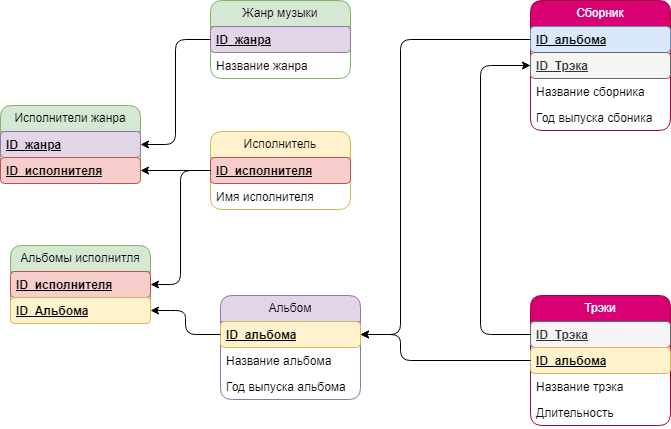

The diagram above was exported from draw.io. Its source (the exported page's mxGraphModel, read from the mxfile embedded in the PNG):
<mxGraphModel dx="880" dy="444" grid="1" gridSize="10" guides="1" tooltips="1" connect="1" arrows="1" fold="1" page="1" pageScale="1" pageWidth="850" pageHeight="1100" background="none" math="0" shadow="0">
  <root>
    <mxCell id="0" />
    <mxCell id="1" parent="0" />
    <mxCell id="1-_jkfvhQH5Qh27fas4j-5" value="Жанр музыки" style="swimlane;fontStyle=0;childLayout=stackLayout;horizontal=1;startSize=26;fillColor=#d5e8d4;horizontalStack=0;resizeParent=1;resizeParentMax=0;resizeLast=0;collapsible=1;marginBottom=0;whiteSpace=wrap;html=1;strokeColor=#82b366;rounded=1;" parent="1" vertex="1">
      <mxGeometry x="230" y="25" width="140" height="78" as="geometry" />
    </mxCell>
    <mxCell id="1-_jkfvhQH5Qh27fas4j-7" value="&lt;b&gt;&lt;u&gt;ID_жанра&lt;/u&gt;&lt;/b&gt;" style="text;strokeColor=#9673a6;fillColor=#e1d5e7;align=left;verticalAlign=top;spacingLeft=4;spacingRight=4;overflow=hidden;rotatable=0;points=[[0,0.5],[1,0.5]];portConstraint=eastwest;whiteSpace=wrap;html=1;rounded=1;" parent="1-_jkfvhQH5Qh27fas4j-5" vertex="1">
      <mxGeometry y="26" width="140" height="26" as="geometry" />
    </mxCell>
    <mxCell id="1-_jkfvhQH5Qh27fas4j-28" value="Название жанра" style="text;strokeColor=none;fillColor=none;align=left;verticalAlign=top;spacingLeft=4;spacingRight=4;overflow=hidden;rotatable=0;points=[[0,0.5],[1,0.5]];portConstraint=eastwest;whiteSpace=wrap;html=1;rounded=1;" parent="1-_jkfvhQH5Qh27fas4j-5" vertex="1">
      <mxGeometry y="52" width="140" height="26" as="geometry" />
    </mxCell>
    <mxCell id="1-_jkfvhQH5Qh27fas4j-9" value="Исполнитель" style="swimlane;fontStyle=0;childLayout=stackLayout;horizontal=1;startSize=26;fillColor=#fff2cc;horizontalStack=0;resizeParent=1;resizeParentMax=0;resizeLast=0;collapsible=1;marginBottom=0;whiteSpace=wrap;html=1;strokeColor=#d6b656;rounded=1;" parent="1" vertex="1">
      <mxGeometry x="230" y="156" width="140" height="78" as="geometry" />
    </mxCell>
    <mxCell id="1-_jkfvhQH5Qh27fas4j-10" value="&lt;b&gt;&lt;u&gt;ID_исполнителя&lt;/u&gt;&lt;/b&gt;" style="text;strokeColor=#b85450;fillColor=#f8cecc;align=left;verticalAlign=top;spacingLeft=4;spacingRight=4;overflow=hidden;rotatable=0;points=[[0,0.5],[1,0.5]];portConstraint=eastwest;whiteSpace=wrap;html=1;rounded=1;" parent="1-_jkfvhQH5Qh27fas4j-9" vertex="1">
      <mxGeometry y="26" width="140" height="26" as="geometry" />
    </mxCell>
    <mxCell id="1-_jkfvhQH5Qh27fas4j-29" value="Имя исполнителя" style="text;strokeColor=none;fillColor=none;align=left;verticalAlign=top;spacingLeft=4;spacingRight=4;overflow=hidden;rotatable=0;points=[[0,0.5],[1,0.5]];portConstraint=eastwest;whiteSpace=wrap;html=1;rounded=1;" parent="1-_jkfvhQH5Qh27fas4j-9" vertex="1">
      <mxGeometry y="52" width="140" height="26" as="geometry" />
    </mxCell>
    <mxCell id="1-_jkfvhQH5Qh27fas4j-18" value="Альбом" style="swimlane;fontStyle=0;childLayout=stackLayout;horizontal=1;startSize=26;fillColor=#e1d5e7;horizontalStack=0;resizeParent=1;resizeParentMax=0;resizeLast=0;collapsible=1;marginBottom=0;whiteSpace=wrap;html=1;strokeColor=#9673a6;rounded=1;" parent="1" vertex="1">
      <mxGeometry x="240" y="320" width="140" height="104" as="geometry" />
    </mxCell>
    <mxCell id="1-_jkfvhQH5Qh27fas4j-24" value="&lt;b&gt;&lt;u&gt;ID_альбома&lt;/u&gt;&lt;/b&gt;" style="text;strokeColor=#d6b656;fillColor=#fff2cc;align=left;verticalAlign=top;spacingLeft=4;spacingRight=4;overflow=hidden;rotatable=0;points=[[0,0.5],[1,0.5]];portConstraint=eastwest;whiteSpace=wrap;html=1;rounded=1;" parent="1-_jkfvhQH5Qh27fas4j-18" vertex="1">
      <mxGeometry y="26" width="140" height="26" as="geometry" />
    </mxCell>
    <mxCell id="1-_jkfvhQH5Qh27fas4j-30" value="Название альбома" style="text;strokeColor=none;fillColor=none;align=left;verticalAlign=top;spacingLeft=4;spacingRight=4;overflow=hidden;rotatable=0;points=[[0,0.5],[1,0.5]];portConstraint=eastwest;whiteSpace=wrap;html=1;rounded=1;" parent="1-_jkfvhQH5Qh27fas4j-18" vertex="1">
      <mxGeometry y="52" width="140" height="26" as="geometry" />
    </mxCell>
    <mxCell id="1-_jkfvhQH5Qh27fas4j-31" value="Год выпуска альбома" style="text;strokeColor=none;fillColor=none;align=left;verticalAlign=top;spacingLeft=4;spacingRight=4;overflow=hidden;rotatable=0;points=[[0,0.5],[1,0.5]];portConstraint=eastwest;whiteSpace=wrap;html=1;rounded=1;" parent="1-_jkfvhQH5Qh27fas4j-18" vertex="1">
      <mxGeometry y="78" width="140" height="26" as="geometry" />
    </mxCell>
    <mxCell id="1-_jkfvhQH5Qh27fas4j-25" value="Трэки" style="swimlane;fontStyle=0;childLayout=stackLayout;horizontal=1;startSize=26;fillColor=#d80073;horizontalStack=0;resizeParent=1;resizeParentMax=0;resizeLast=0;collapsible=1;marginBottom=0;whiteSpace=wrap;html=1;strokeColor=#A50040;fontColor=#ffffff;rounded=1;" parent="1" vertex="1">
      <mxGeometry x="550" y="320" width="140" height="130" as="geometry" />
    </mxCell>
    <mxCell id="1-_jkfvhQH5Qh27fas4j-27" value="&lt;b&gt;&lt;u&gt;ID_Трэка&lt;/u&gt;&lt;/b&gt;" style="text;strokeColor=#666666;fillColor=#f5f5f5;align=left;verticalAlign=top;spacingLeft=4;spacingRight=4;overflow=hidden;rotatable=0;points=[[0,0.5],[1,0.5]];portConstraint=eastwest;whiteSpace=wrap;html=1;rounded=1;fontColor=#333333;" parent="1-_jkfvhQH5Qh27fas4j-25" vertex="1">
      <mxGeometry y="26" width="140" height="26" as="geometry" />
    </mxCell>
    <mxCell id="1-_jkfvhQH5Qh27fas4j-26" value="&lt;b&gt;&lt;u&gt;ID_альбома&lt;/u&gt;&lt;/b&gt;" style="text;strokeColor=#d6b656;fillColor=#fff2cc;align=left;verticalAlign=top;spacingLeft=4;spacingRight=4;overflow=hidden;rotatable=0;points=[[0,0.5],[1,0.5]];portConstraint=eastwest;whiteSpace=wrap;html=1;rounded=1;" parent="1-_jkfvhQH5Qh27fas4j-25" vertex="1">
      <mxGeometry y="52" width="140" height="26" as="geometry" />
    </mxCell>
    <mxCell id="1-_jkfvhQH5Qh27fas4j-32" value="Название трэка" style="text;strokeColor=none;fillColor=none;align=left;verticalAlign=top;spacingLeft=4;spacingRight=4;overflow=hidden;rotatable=0;points=[[0,0.5],[1,0.5]];portConstraint=eastwest;whiteSpace=wrap;html=1;rounded=1;" parent="1-_jkfvhQH5Qh27fas4j-25" vertex="1">
      <mxGeometry y="78" width="140" height="26" as="geometry" />
    </mxCell>
    <mxCell id="1-_jkfvhQH5Qh27fas4j-33" value="Длительность" style="text;strokeColor=none;fillColor=none;align=left;verticalAlign=top;spacingLeft=4;spacingRight=4;overflow=hidden;rotatable=0;points=[[0,0.5],[1,0.5]];portConstraint=eastwest;whiteSpace=wrap;html=1;rounded=1;" parent="1-_jkfvhQH5Qh27fas4j-25" vertex="1">
      <mxGeometry y="104" width="140" height="26" as="geometry" />
    </mxCell>
    <mxCell id="1-_jkfvhQH5Qh27fas4j-37" style="edgeStyle=orthogonalEdgeStyle;rounded=1;orthogonalLoop=1;jettySize=auto;html=1;entryX=1;entryY=0.5;entryDx=0;entryDy=0;exitX=0;exitY=0.5;exitDx=0;exitDy=0;" parent="1" source="1-_jkfvhQH5Qh27fas4j-10" target="TVBrPlGbBszZQYqSE3XN-4" edge="1">
      <mxGeometry relative="1" as="geometry">
        <mxPoint x="220" y="299" as="sourcePoint" />
      </mxGeometry>
    </mxCell>
    <mxCell id="TVBrPlGbBszZQYqSE3XN-1" value="Исполнители жанра" style="swimlane;fontStyle=0;childLayout=stackLayout;horizontal=1;startSize=26;fillColor=#d5e8d4;horizontalStack=0;resizeParent=1;resizeParentMax=0;resizeLast=0;collapsible=1;marginBottom=0;whiteSpace=wrap;html=1;strokeColor=#82b366;rounded=1;" vertex="1" parent="1">
      <mxGeometry x="20" y="130" width="140" height="78" as="geometry" />
    </mxCell>
    <mxCell id="TVBrPlGbBszZQYqSE3XN-2" value="&lt;b&gt;&lt;u&gt;ID_жанра&lt;/u&gt;&lt;/b&gt;" style="text;strokeColor=#9673a6;fillColor=#e1d5e7;align=left;verticalAlign=top;spacingLeft=4;spacingRight=4;overflow=hidden;rotatable=0;points=[[0,0.5],[1,0.5]];portConstraint=eastwest;whiteSpace=wrap;html=1;rounded=1;" vertex="1" parent="TVBrPlGbBszZQYqSE3XN-1">
      <mxGeometry y="26" width="140" height="26" as="geometry" />
    </mxCell>
    <mxCell id="TVBrPlGbBszZQYqSE3XN-4" value="&lt;b&gt;&lt;u&gt;ID_исполнителя&lt;/u&gt;&lt;/b&gt;" style="text;strokeColor=#b85450;fillColor=#f8cecc;align=left;verticalAlign=top;spacingLeft=4;spacingRight=4;overflow=hidden;rotatable=0;points=[[0,0.5],[1,0.5]];portConstraint=eastwest;whiteSpace=wrap;html=1;rounded=1;" vertex="1" parent="TVBrPlGbBszZQYqSE3XN-1">
      <mxGeometry y="52" width="140" height="26" as="geometry" />
    </mxCell>
    <mxCell id="TVBrPlGbBszZQYqSE3XN-6" style="edgeStyle=orthogonalEdgeStyle;rounded=1;orthogonalLoop=1;jettySize=auto;html=1;exitX=0;exitY=0.5;exitDx=0;exitDy=0;entryX=1;entryY=0.5;entryDx=0;entryDy=0;curved=0;" edge="1" parent="1" source="1-_jkfvhQH5Qh27fas4j-7" target="TVBrPlGbBszZQYqSE3XN-2">
      <mxGeometry relative="1" as="geometry" />
    </mxCell>
    <mxCell id="TVBrPlGbBszZQYqSE3XN-7" value="Альбомы исполнитля" style="swimlane;fontStyle=0;childLayout=stackLayout;horizontal=1;startSize=26;fillColor=#d5e8d4;horizontalStack=0;resizeParent=1;resizeParentMax=0;resizeLast=0;collapsible=1;marginBottom=0;whiteSpace=wrap;html=1;strokeColor=#82b366;rounded=1;" vertex="1" parent="1">
      <mxGeometry x="30" y="270" width="140" height="78" as="geometry" />
    </mxCell>
    <mxCell id="TVBrPlGbBszZQYqSE3XN-9" value="&lt;b&gt;&lt;u&gt;ID_исполнителя&lt;/u&gt;&lt;/b&gt;" style="text;strokeColor=#b85450;fillColor=#f8cecc;align=left;verticalAlign=top;spacingLeft=4;spacingRight=4;overflow=hidden;rotatable=0;points=[[0,0.5],[1,0.5]];portConstraint=eastwest;whiteSpace=wrap;html=1;rounded=1;" vertex="1" parent="TVBrPlGbBszZQYqSE3XN-7">
      <mxGeometry y="26" width="140" height="26" as="geometry" />
    </mxCell>
    <mxCell id="TVBrPlGbBszZQYqSE3XN-8" value="&lt;b&gt;&lt;u&gt;ID_Альбома&lt;/u&gt;&lt;/b&gt;" style="text;strokeColor=#d6b656;fillColor=#fff2cc;align=left;verticalAlign=top;spacingLeft=4;spacingRight=4;overflow=hidden;rotatable=0;points=[[0,0.5],[1,0.5]];portConstraint=eastwest;whiteSpace=wrap;html=1;rounded=1;" vertex="1" parent="TVBrPlGbBszZQYqSE3XN-7">
      <mxGeometry y="52" width="140" height="26" as="geometry" />
    </mxCell>
    <mxCell id="TVBrPlGbBszZQYqSE3XN-10" style="edgeStyle=orthogonalEdgeStyle;rounded=1;orthogonalLoop=1;jettySize=auto;html=1;exitX=0;exitY=0.5;exitDx=0;exitDy=0;entryX=1;entryY=0.5;entryDx=0;entryDy=0;curved=0;" edge="1" parent="1" source="1-_jkfvhQH5Qh27fas4j-10" target="TVBrPlGbBszZQYqSE3XN-9">
      <mxGeometry relative="1" as="geometry">
        <Array as="points">
          <mxPoint x="200" y="195" />
          <mxPoint x="200" y="309" />
        </Array>
      </mxGeometry>
    </mxCell>
    <mxCell id="TVBrPlGbBszZQYqSE3XN-11" style="edgeStyle=orthogonalEdgeStyle;rounded=1;orthogonalLoop=1;jettySize=auto;html=1;exitX=0;exitY=0.5;exitDx=0;exitDy=0;entryX=1;entryY=0.5;entryDx=0;entryDy=0;curved=0;" edge="1" parent="1" source="1-_jkfvhQH5Qh27fas4j-24" target="TVBrPlGbBszZQYqSE3XN-8">
      <mxGeometry relative="1" as="geometry" />
    </mxCell>
    <mxCell id="TVBrPlGbBszZQYqSE3XN-12" value="Сборник" style="swimlane;fontStyle=0;childLayout=stackLayout;horizontal=1;startSize=26;fillColor=#d80073;horizontalStack=0;resizeParent=1;resizeParentMax=0;resizeLast=0;collapsible=1;marginBottom=0;whiteSpace=wrap;html=1;strokeColor=#A50040;fontColor=#ffffff;rounded=1;" vertex="1" parent="1">
      <mxGeometry x="550" y="25" width="140" height="130" as="geometry" />
    </mxCell>
    <mxCell id="TVBrPlGbBszZQYqSE3XN-13" value="&lt;b&gt;&lt;u&gt;ID_альбома&lt;/u&gt;&lt;/b&gt;" style="text;strokeColor=#6c8ebf;fillColor=#dae8fc;align=left;verticalAlign=top;spacingLeft=4;spacingRight=4;overflow=hidden;rotatable=0;points=[[0,0.5],[1,0.5]];portConstraint=eastwest;whiteSpace=wrap;html=1;rounded=1;" vertex="1" parent="TVBrPlGbBszZQYqSE3XN-12">
      <mxGeometry y="26" width="140" height="26" as="geometry" />
    </mxCell>
    <mxCell id="TVBrPlGbBszZQYqSE3XN-14" value="&lt;b&gt;&lt;u&gt;ID_Трэка&lt;/u&gt;&lt;/b&gt;" style="text;align=left;verticalAlign=top;spacingLeft=4;spacingRight=4;overflow=hidden;rotatable=0;points=[[0,0.5],[1,0.5]];portConstraint=eastwest;whiteSpace=wrap;html=1;rounded=1;fillColor=#f5f5f5;fontColor=#333333;strokeColor=#666666;" vertex="1" parent="TVBrPlGbBszZQYqSE3XN-12">
      <mxGeometry y="52" width="140" height="26" as="geometry" />
    </mxCell>
    <mxCell id="TVBrPlGbBszZQYqSE3XN-15" value="Название сборника" style="text;strokeColor=none;fillColor=none;align=left;verticalAlign=top;spacingLeft=4;spacingRight=4;overflow=hidden;rotatable=0;points=[[0,0.5],[1,0.5]];portConstraint=eastwest;whiteSpace=wrap;html=1;rounded=1;" vertex="1" parent="TVBrPlGbBszZQYqSE3XN-12">
      <mxGeometry y="78" width="140" height="26" as="geometry" />
    </mxCell>
    <mxCell id="TVBrPlGbBszZQYqSE3XN-16" value="Год выпуска сбоника" style="text;strokeColor=none;fillColor=none;align=left;verticalAlign=top;spacingLeft=4;spacingRight=4;overflow=hidden;rotatable=0;points=[[0,0.5],[1,0.5]];portConstraint=eastwest;whiteSpace=wrap;html=1;rounded=1;" vertex="1" parent="TVBrPlGbBszZQYqSE3XN-12">
      <mxGeometry y="104" width="140" height="26" as="geometry" />
    </mxCell>
    <mxCell id="TVBrPlGbBszZQYqSE3XN-17" style="edgeStyle=orthogonalEdgeStyle;rounded=1;orthogonalLoop=1;jettySize=auto;html=1;exitX=0;exitY=0.5;exitDx=0;exitDy=0;entryX=1;entryY=0.5;entryDx=0;entryDy=0;curved=0;" edge="1" parent="1" source="1-_jkfvhQH5Qh27fas4j-26" target="1-_jkfvhQH5Qh27fas4j-24">
      <mxGeometry relative="1" as="geometry">
        <Array as="points">
          <mxPoint x="420" y="385" />
          <mxPoint x="420" y="359" />
        </Array>
      </mxGeometry>
    </mxCell>
    <mxCell id="TVBrPlGbBszZQYqSE3XN-18" style="edgeStyle=orthogonalEdgeStyle;rounded=1;orthogonalLoop=1;jettySize=auto;html=1;exitX=0;exitY=0.5;exitDx=0;exitDy=0;entryX=1;entryY=0.5;entryDx=0;entryDy=0;curved=0;" edge="1" parent="1" source="TVBrPlGbBszZQYqSE3XN-13" target="1-_jkfvhQH5Qh27fas4j-24">
      <mxGeometry relative="1" as="geometry">
        <Array as="points">
          <mxPoint x="420" y="64" />
          <mxPoint x="420" y="359" />
        </Array>
      </mxGeometry>
    </mxCell>
    <mxCell id="TVBrPlGbBszZQYqSE3XN-21" style="rounded=1;orthogonalLoop=1;jettySize=auto;html=1;exitX=0;exitY=0.5;exitDx=0;exitDy=0;entryX=0;entryY=0.5;entryDx=0;entryDy=0;edgeStyle=orthogonalEdgeStyle;elbow=vertical;" edge="1" parent="1" source="1-_jkfvhQH5Qh27fas4j-27" target="TVBrPlGbBszZQYqSE3XN-12">
      <mxGeometry relative="1" as="geometry">
        <Array as="points">
          <mxPoint x="500" y="359" />
          <mxPoint x="500" y="90" />
        </Array>
      </mxGeometry>
    </mxCell>
  </root>
</mxGraphModel>